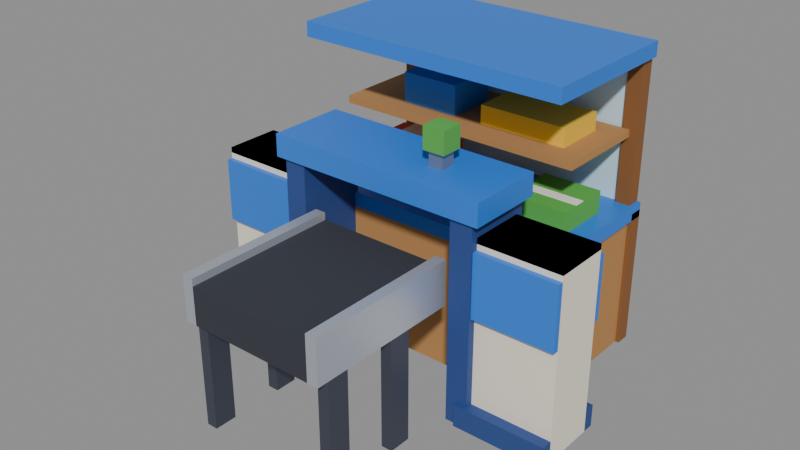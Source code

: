 # Source: counter-exit.blend  (saved by Blender 5.2.45; exported with 4.5.12 LTS)
import bpy
from mathutils import Matrix  # noqa: F401  (used for matrix-valued properties, if any)

bpy.ops.wm.read_factory_settings(use_empty=True)
scene = bpy.context.scene
scene.name = 'Scene'

# ---- collections
col_col_lowpoly = bpy.data.collections.new('COL_LowPoly'); scene.collection.children.link(col_col_lowpoly)

# ---- images (referenced by path relative to the original .blend; pixels are not part of the script)
import os
ASSET_DIR = os.environ.get("B2B_ASSET_DIR", "")  # directory of the original .blend (textures are referenced by path, not embedded)
HERE = os.path.dirname(os.path.abspath(__file__))  # packed textures are extracted next to this script under _unpacked/

def load_image(name, relpath, width, height, colorspace="sRGB"):
    """Load a texture the original file referenced (path relative to the .blend, or extracted next to this script)."""
    p = next((c for c in (os.path.join(HERE, relpath), os.path.join(ASSET_DIR, relpath)) if relpath and os.path.exists(c)), "")
    if p:
        img = bpy.data.images.load(p, check_existing=True)
        img.name = name
    else:  # same state as the original file: an image datablock whose file is absent (Cycles renders it pink)
        img = bpy.data.images.new(name, width, height)
        img.source = "FILE"
        img.filepath = "//" + (relpath or name)
    img.colorspace_settings.name = colorspace
    return img
img_counter_exit_basecolor = load_image('counter-exit_BaseColor', '_unpacked/counter-exit_BaseColor.c7fd0820.png', 128, 48, 'sRGB')
img_counter_exit_maskmap = load_image('counter-exit_MaskMap', '_unpacked/counter-exit_MaskMap.0e3ec84d.png', 128, 48, 'Non-Color')

# ---- materials (node trees are filled in below, after node groups)
mat_m_counter_exit = bpy.data.materials.new('M_counter-exit')

# ---- material node trees
mat_m_counter_exit.use_nodes = True; mat_m_counter_exit.node_tree.nodes.clear()
_N = mat_m_counter_exit.node_tree.nodes; _L = mat_m_counter_exit.node_tree.links
n0 = _N.new('ShaderNodeBsdfPrincipled'); n0.name = 'Principled BSDF'; n0.location = (-200, 100)
n0.inputs[10].default_value = 0.005
n1 = _N.new('ShaderNodeOutputMaterial'); n1.name = 'Material Output'; n1.location = (200, 100)
n2 = _N.new('ShaderNodeTexImage'); n2.name = 'Image Texture'; n2.location = (0, 0)
n2.image = img_counter_exit_basecolor
n2.interpolation = 'Closest'
n3 = _N.new('ShaderNodeTexImage'); n3.name = 'Image Texture.001'; n3.location = (0, 0)
n3.image = img_counter_exit_maskmap
n3.interpolation = 'Closest'
n4 = _N.new('ShaderNodeSeparateColor'); n4.name = 'Separate Color'; n4.location = (0, 0)
n5 = _N.new('ShaderNodeMath'); n5.name = 'Math'; n5.location = (0, 0)
n5.operation = 'SUBTRACT'
n5.inputs[0].default_value = 1.0
_L.new(n0.outputs[0], n1.inputs[0])
_L.new(n2.outputs[0], n0.inputs[0])
_L.new(n3.outputs[0], n4.inputs[0])
_L.new(n4.outputs[0], n0.inputs[1])
_L.new(n3.outputs[1], n5.inputs[1])
_L.new(n5.outputs[0], n0.inputs[2])
n1.is_active_output = True

# ---- meshes
me_counter_exit = bpy.data.meshes.new('counter-exit')
me_counter_exit.from_pydata([(-0.2, -0.5, 0.3), (-0.17, -0.5, 0.3), (-0.17, -0.08, 0.3), (-0.2, -0.08, 0.3), (-0.2, -0.5, 0.42), (-0.17, -0.5, 0.42), (-0.17, -0.08, 0.42), (-0.2, -0.08, 0.42), (0.17, -0.5, 0.3), (0.2, -0.5, 0.3), (0.2, -0.08, 0.3), (0.17, -0.08, 0.3), (0.17, -0.5, 0.42), (0.2, -0.5, 0.42), (0.2, -0.08, 0.42), (0.17, -0.08, 0.42), (-0.17, -0.5, 0.3), (0.17, -0.5, 0.3), (0.17, -0.08, 0.3), (-0.17, -0.08, 0.3), (-0.17, -0.5, 0.4), (0.17, -0.5, 0.4), (0.17, -0.08, 0.4), (-0.17, -0.08, 0.4), (-0.2, -0.47, 0.0), (-0.17, -0.47, 0.0), (-0.17, -0.41, 0.0), (-0.2, -0.41, 0.0), (-0.2, -0.47, 0.3), (-0.17, -0.47, 0.3), (-0.17, -0.41, 0.3), (-0.2, -0.41, 0.3), (0.17, -0.47, 0.0), (0.2, -0.47, 0.0), (0.2, -0.41, 0.0), (0.17, -0.41, 0.0), (0.17, -0.47, 0.3), (0.2, -0.47, 0.3), (0.2, -0.41, 0.3), (0.17, -0.41, 0.3), (-0.2, -0.27, 0.0), (-0.17, -0.27, 0.0), (-0.17, -0.21, 0.0), (-0.2, -0.21, 0.0), (-0.2, -0.27, 0.3), (-0.17, -0.27, 0.3), (-0.17, -0.21, 0.3), (-0.2, -0.21, 0.3), (0.17, -0.27, 0.0), (0.2, -0.27, 0.0), (0.2, -0.21, 0.0), (0.17, -0.21, 0.0), (0.17, -0.27, 0.3), (0.2, -0.27, 0.3), (0.2, -0.21, 0.3), (0.17, -0.21, 0.3), (-0.5, -0.075, 0.0), (-0.25, -0.075, 0.0), (-0.25, 0.075, 0.0), (-0.5, 0.075, 0.0), (-0.5, -0.075, 0.5), (-0.25, -0.075, 0.5), (-0.25, 0.075, 0.5), (-0.5, 0.075, 0.5), (-0.5, -0.075, 0.485), (-0.25, -0.075, 0.485), (-0.25, 0.075, 0.485), (-0.5, 0.075, 0.485), (-0.5, -0.075, 0.5), (-0.25, -0.075, 0.5), (-0.25, 0.075, 0.5), (-0.5, 0.075, 0.5), (-0.5, 0.075, 0.0), (-0.25, 0.075, 0.0), (-0.25, 0.105, 0.0), (-0.5, 0.105, 0.0), (-0.5, 0.075, 0.06), (-0.25, 0.075, 0.06), (-0.25, 0.105, 0.06), (-0.5, 0.105, 0.06), (-0.5, -0.105, 0.0), (-0.25, -0.105, 0.0), (-0.25, -0.075, 0.0), (-0.5, -0.075, 0.0), (-0.5, -0.105, 0.06), (-0.25, -0.105, 0.06), (-0.25, -0.075, 0.06), (-0.5, -0.075, 0.06), (-0.5, 0.075, 0.3), (-0.25, 0.075, 0.3), (-0.25, 0.09, 0.3), (-0.5, 0.09, 0.3), (-0.5, 0.075, 0.47), (-0.25, 0.075, 0.47), (-0.25, 0.09, 0.47), (-0.5, 0.09, 0.47), (-0.5, -0.09, 0.3), (-0.25, -0.09, 0.3), (-0.25, -0.075, 0.3), (-0.5, -0.075, 0.3), (-0.5, -0.09, 0.47), (-0.25, -0.09, 0.47), (-0.25, -0.075, 0.47), (-0.5, -0.075, 0.47), (0.25, -0.075, 0.0), (0.5, -0.075, 0.0), (0.5, 0.075, 0.0), (0.25, 0.075, 0.0), (0.25, -0.075, 0.5), (0.5, -0.075, 0.5), (0.5, 0.075, 0.5), (0.25, 0.075, 0.5), (0.25, -0.075, 0.485), (0.5, -0.075, 0.485), (0.5, 0.075, 0.485), (0.25, 0.075, 0.485), (0.25, -0.075, 0.5), (0.5, -0.075, 0.5), (0.5, 0.075, 0.5), (0.25, 0.075, 0.5), (0.25, 0.075, 0.0), (0.5, 0.075, 0.0), (0.5, 0.105, 0.0), (0.25, 0.105, 0.0), (0.25, 0.075, 0.06), (0.5, 0.075, 0.06), (0.5, 0.105, 0.06), (0.25, 0.105, 0.06), (0.25, -0.105, 0.0), (0.5, -0.105, 0.0), (0.5, -0.075, 0.0), (0.25, -0.075, 0.0), (0.25, -0.105, 0.06), (0.5, -0.105, 0.06), (0.5, -0.075, 0.06), (0.25, -0.075, 0.06), (0.25, 0.075, 0.3), (0.5, 0.075, 0.3), (0.5, 0.09, 0.3), (0.25, 0.09, 0.3), (0.25, 0.075, 0.47), (0.5, 0.075, 0.47), (0.5, 0.09, 0.47), (0.25, 0.09, 0.47), (0.25, -0.09, 0.3), (0.5, -0.09, 0.3), (0.5, -0.075, 0.3), (0.25, -0.075, 0.3), (0.25, -0.09, 0.47), (0.5, -0.09, 0.47), (0.5, -0.075, 0.47), (0.25, -0.075, 0.47), (-0.28, -0.095, 0.0), (-0.22, -0.095, 0.0), (-0.22, 0.095, 0.0), (-0.28, 0.095, 0.0), (-0.28, -0.095, 0.58), (-0.22, -0.095, 0.58), (-0.22, 0.095, 0.58), (-0.28, 0.095, 0.58), (0.22, -0.095, 0.0), (0.28, -0.095, 0.0), (0.28, 0.095, 0.0), (0.22, 0.095, 0.0), (0.22, -0.095, 0.58), (0.28, -0.095, 0.58), (0.28, 0.095, 0.58), (0.22, 0.095, 0.58), (-0.3, -0.105, 0.54), (0.3, -0.105, 0.54), (0.3, 0.105, 0.54), (-0.3, 0.105, 0.54), (-0.3, -0.105, 0.6), (0.3, -0.105, 0.6), (0.3, 0.105, 0.6), (-0.3, 0.105, 0.6), (0.1, -0.02, 0.6), (0.14, -0.02, 0.6), (0.14, 0.02, 0.6), (0.1, 0.02, 0.6), (0.1, -0.02, 0.64), (0.14, -0.02, 0.64), (0.14, 0.02, 0.64), (0.1, 0.02, 0.64), (0.09, -0.03, 0.64), (0.15, -0.03, 0.64), (0.15, 0.03, 0.64), (0.09, 0.03, 0.64), (0.09, -0.03, 0.7), (0.15, -0.03, 0.7), (0.15, 0.03, 0.7), (0.09, 0.03, 0.7), (-0.36, 0.085, 0.0), (0.36, 0.085, 0.0), (0.36, 0.5, 0.0), (-0.36, 0.5, 0.0), (-0.36, 0.085, 0.36), (0.36, 0.085, 0.36), (0.36, 0.5, 0.36), (-0.36, 0.5, 0.36), (-0.37, 0.46, 0.0), (0.37, 0.46, 0.0), (0.37, 0.5, 0.0), (-0.37, 0.5, 0.0), (-0.37, 0.46, 0.38), (0.37, 0.46, 0.38), (0.37, 0.5, 0.38), (-0.37, 0.5, 0.38), (-0.37, 0.085, 0.36), (0.37, 0.085, 0.36), (0.37, 0.5, 0.36), (-0.37, 0.5, 0.36), (-0.37, 0.085, 0.4), (0.37, 0.085, 0.4), (0.37, 0.5, 0.4), (-0.37, 0.5, 0.4), (-0.36, 0.46, 0.4), (-0.32, 0.46, 0.4), (-0.32, 0.5, 0.4), (-0.36, 0.5, 0.4), (-0.36, 0.46, 0.8), (-0.32, 0.46, 0.8), (-0.32, 0.5, 0.8), (-0.36, 0.5, 0.8), (0.32, 0.46, 0.4), (0.36, 0.46, 0.4), (0.36, 0.5, 0.4), (0.32, 0.5, 0.4), (0.32, 0.46, 0.8), (0.36, 0.46, 0.8), (0.36, 0.5, 0.8), (0.32, 0.5, 0.8), (-0.32, 0.47, 0.4), (0.32, 0.47, 0.4), (0.32, 0.49, 0.4), (-0.32, 0.49, 0.4), (-0.32, 0.47, 0.76), (0.32, 0.47, 0.76), (0.32, 0.49, 0.76), (-0.32, 0.49, 0.76), (-0.37, 0.085, 0.78), (0.37, 0.085, 0.78), (0.37, 0.5, 0.78), (-0.37, 0.5, 0.78), (-0.37, 0.085, 0.82), (0.37, 0.085, 0.82), (0.37, 0.5, 0.82), (-0.37, 0.5, 0.82), (-0.34, 0.2, 0.58), (0.34, 0.2, 0.58), (0.34, 0.46, 0.58), (-0.34, 0.46, 0.58), (-0.34, 0.2, 0.6), (0.34, 0.2, 0.6), (0.34, 0.46, 0.6), (-0.34, 0.46, 0.6), (-0.3, 0.22, 0.4), (-0.1, 0.22, 0.4), (-0.1, 0.38, 0.4), (-0.3, 0.38, 0.4), (-0.3, 0.22, 0.48), (-0.1, 0.22, 0.48), (-0.1, 0.38, 0.48), (-0.3, 0.38, 0.48), (-0.24, 0.22, 0.48), (-0.16, 0.22, 0.48), (-0.16, 0.38, 0.48), (-0.24, 0.38, 0.48), (-0.24, 0.22, 0.5), (-0.16, 0.22, 0.5), (-0.16, 0.38, 0.5), (-0.24, 0.38, 0.5), (-0.04, 0.24, 0.4), (0.12, 0.24, 0.4), (0.12, 0.36, 0.4), (-0.04, 0.36, 0.4), (-0.04, 0.24, 0.44), (0.12, 0.24, 0.44), (0.12, 0.36, 0.44), (-0.04, 0.36, 0.44), (0.16, 0.22, 0.4), (0.32, 0.22, 0.4), (0.32, 0.38, 0.4), (0.16, 0.38, 0.4), (0.16, 0.22, 0.46), (0.32, 0.22, 0.46), (0.32, 0.38, 0.46), (0.16, 0.38, 0.46), (0.16, 0.27, 0.46), (0.32, 0.27, 0.46), (0.32, 0.3, 0.46), (0.16, 0.3, 0.46), (0.16, 0.27, 0.462), (0.32, 0.27, 0.462), (0.32, 0.3, 0.462), (0.16, 0.3, 0.462), (-0.2, 0.26, 0.6), (-0.04, 0.26, 0.6), (-0.04, 0.4, 0.6), (-0.2, 0.4, 0.6), (-0.2, 0.26, 0.68), (-0.04, 0.26, 0.68), (-0.04, 0.4, 0.68), (-0.2, 0.4, 0.68), (-0.14, 0.31, 0.68), (-0.1, 0.31, 0.68), (-0.1, 0.35, 0.68), (-0.14, 0.35, 0.68), (-0.14, 0.31, 0.72), (-0.1, 0.31, 0.72), (-0.1, 0.35, 0.72), (-0.14, 0.35, 0.72), (0.04, 0.26, 0.6), (0.28, 0.26, 0.6), (0.28, 0.4, 0.6), (0.04, 0.4, 0.6), (0.04, 0.26, 0.65), (0.28, 0.26, 0.65), (0.28, 0.4, 0.65), (0.04, 0.4, 0.65)], [], [(0, 3, 2, 1), (4, 5, 6, 7), (0, 1, 5, 4), (1, 2, 6, 5), (2, 3, 7, 6), (3, 0, 4, 7), (8, 11, 10, 9), (12, 13, 14, 15), (8, 9, 13, 12), (9, 10, 14, 13), (10, 11, 15, 14), (11, 8, 12, 15), (16, 19, 18, 17), (20, 21, 22, 23), (16, 17, 21, 20), (17, 18, 22, 21), (18, 19, 23, 22), (19, 16, 20, 23), (24, 27, 26, 25), (28, 29, 30, 31), (24, 25, 29, 28), (25, 26, 30, 29), (26, 27, 31, 30), (27, 24, 28, 31), (32, 35, 34, 33), (36, 37, 38, 39), (32, 33, 37, 36), (33, 34, 38, 37), (34, 35, 39, 38), (35, 32, 36, 39), (40, 43, 42, 41), (44, 45, 46, 47), (40, 41, 45, 44), (41, 42, 46, 45), (42, 43, 47, 46), (43, 40, 44, 47), (48, 51, 50, 49), (52, 53, 54, 55), (48, 49, 53, 52), (49, 50, 54, 53), (50, 51, 55, 54), (51, 48, 52, 55), (56, 59, 58, 57), (60, 61, 62, 63), (56, 57, 61, 60), (57, 58, 62, 61), (58, 59, 63, 62), (59, 56, 60, 63), (64, 67, 66, 65), (68, 69, 70, 71), (64, 65, 69, 68), (65, 66, 70, 69), (66, 67, 71, 70), (67, 64, 68, 71), (72, 75, 74, 73), (76, 77, 78, 79), (72, 73, 77, 76), (73, 74, 78, 77), (74, 75, 79, 78), (75, 72, 76, 79), (80, 83, 82, 81), (84, 85, 86, 87), (80, 81, 85, 84), (81, 82, 86, 85), (82, 83, 87, 86), (83, 80, 84, 87), (88, 91, 90, 89), (92, 93, 94, 95), (88, 89, 93, 92), (89, 90, 94, 93), (90, 91, 95, 94), (91, 88, 92, 95), (96, 99, 98, 97), (100, 101, 102, 103), (96, 97, 101, 100), (97, 98, 102, 101), (98, 99, 103, 102), (99, 96, 100, 103), (104, 107, 106, 105), (108, 109, 110, 111), (104, 105, 109, 108), (105, 106, 110, 109), (106, 107, 111, 110), (107, 104, 108, 111), (112, 115, 114, 113), (116, 117, 118, 119), (112, 113, 117, 116), (113, 114, 118, 117), (114, 115, 119, 118), (115, 112, 116, 119), (120, 123, 122, 121), (124, 125, 126, 127), (120, 121, 125, 124), (121, 122, 126, 125), (122, 123, 127, 126), (123, 120, 124, 127), (128, 131, 130, 129), (132, 133, 134, 135), (128, 129, 133, 132), (129, 130, 134, 133), (130, 131, 135, 134), (131, 128, 132, 135), (136, 139, 138, 137), (140, 141, 142, 143), (136, 137, 141, 140), (137, 138, 142, 141), (138, 139, 143, 142), (139, 136, 140, 143), (144, 147, 146, 145), (148, 149, 150, 151), (144, 145, 149, 148), (145, 146, 150, 149), (146, 147, 151, 150), (147, 144, 148, 151), (152, 155, 154, 153), (156, 157, 158, 159), (152, 153, 157, 156), (153, 154, 158, 157), (154, 155, 159, 158), (155, 152, 156, 159), (160, 163, 162, 161), (164, 165, 166, 167), (160, 161, 165, 164), (161, 162, 166, 165), (162, 163, 167, 166), (163, 160, 164, 167), (168, 171, 170, 169), (172, 173, 174, 175), (168, 169, 173, 172), (169, 170, 174, 173), (170, 171, 175, 174), (171, 168, 172, 175), (176, 179, 178, 177), (180, 181, 182, 183), (176, 177, 181, 180), (177, 178, 182, 181), (178, 179, 183, 182), (179, 176, 180, 183), (184, 187, 186, 185), (188, 189, 190, 191), (184, 185, 189, 188), (185, 186, 190, 189), (186, 187, 191, 190), (187, 184, 188, 191), (192, 195, 194, 193), (196, 197, 198, 199), (192, 193, 197, 196), (193, 194, 198, 197), (194, 195, 199, 198), (195, 192, 196, 199), (200, 203, 202, 201), (204, 205, 206, 207), (200, 201, 205, 204), (201, 202, 206, 205), (202, 203, 207, 206), (203, 200, 204, 207), (208, 211, 210, 209), (212, 213, 214, 215), (208, 209, 213, 212), (209, 210, 214, 213), (210, 211, 215, 214), (211, 208, 212, 215), (216, 219, 218, 217), (220, 221, 222, 223), (216, 217, 221, 220), (217, 218, 222, 221), (218, 219, 223, 222), (219, 216, 220, 223), (224, 227, 226, 225), (228, 229, 230, 231), (224, 225, 229, 228), (225, 226, 230, 229), (226, 227, 231, 230), (227, 224, 228, 231), (232, 235, 234, 233), (236, 237, 238, 239), (232, 233, 237, 236), (233, 234, 238, 237), (234, 235, 239, 238), (235, 232, 236, 239), (240, 243, 242, 241), (244, 245, 246, 247), (240, 241, 245, 244), (241, 242, 246, 245), (242, 243, 247, 246), (243, 240, 244, 247), (248, 251, 250, 249), (252, 253, 254, 255), (248, 249, 253, 252), (249, 250, 254, 253), (250, 251, 255, 254), (251, 248, 252, 255), (256, 259, 258, 257), (260, 261, 262, 263), (256, 257, 261, 260), (257, 258, 262, 261), (258, 259, 263, 262), (259, 256, 260, 263), (264, 267, 266, 265), (268, 269, 270, 271), (264, 265, 269, 268), (265, 266, 270, 269), (266, 267, 271, 270), (267, 264, 268, 271), (272, 275, 274, 273), (276, 277, 278, 279), (272, 273, 277, 276), (273, 274, 278, 277), (274, 275, 279, 278), (275, 272, 276, 279), (280, 283, 282, 281), (284, 285, 286, 287), (280, 281, 285, 284), (281, 282, 286, 285), (282, 283, 287, 286), (283, 280, 284, 287), (288, 291, 290, 289), (292, 293, 294, 295), (288, 289, 293, 292), (289, 290, 294, 293), (290, 291, 295, 294), (291, 288, 292, 295), (296, 299, 298, 297), (300, 301, 302, 303), (296, 297, 301, 300), (297, 298, 302, 301), (298, 299, 303, 302), (299, 296, 300, 303), (304, 307, 306, 305), (308, 309, 310, 311), (304, 305, 309, 308), (305, 306, 310, 309), (306, 307, 311, 310), (307, 304, 308, 311), (312, 315, 314, 313), (316, 317, 318, 319), (312, 313, 317, 316), (313, 314, 318, 317), (314, 315, 319, 318), (315, 312, 316, 319)])
_uv = me_counter_exit.uv_layers.new(name='UVMap')
_uv.uv.foreach_set('vector', [0.0625, 0.8333, 0.0625, 0.8333, 0.0625, 0.8333, 0.0625, 0.8333, 0.0625, 0.8333, 0.0625, 0.8333, 0.0625, 0.8333, 0.0625, 0.8333, 0.0625, 0.8333, 0.0625, 0.8333, 0.0625, 0.8333, 0.0625, 0.8333, 0.0625, 0.8333, 0.0625, 0.8333, 0.0625, 0.8333, 0.0625, 0.8333, 0.0625, 0.8333, 0.0625, 0.8333, 0.0625, 0.8333, 0.0625, 0.8333, 0.0625, 0.8333, 0.0625, 0.8333, 0.0625, 0.8333, 0.0625, 0.8333, 0.0625, 0.8333, 0.0625, 0.8333, 0.0625, 0.8333, 0.0625, 0.8333, 0.0625, 0.8333, 0.0625, 0.8333, 0.0625, 0.8333, 0.0625, 0.8333, 0.0625, 0.8333, 0.0625, 0.8333, 0.0625, 0.8333, 0.0625, 0.8333, 0.0625, 0.8333, 0.0625, 0.8333, 0.0625, 0.8333, 0.0625, 0.8333, 0.0625, 0.8333, 0.0625, 0.8333, 0.0625, 0.8333, 0.0625, 0.8333, 0.0625, 0.8333, 0.0625, 0.8333, 0.0625, 0.8333, 0.0625, 0.8333, 0.3125, 0.5, 0.3125, 0.5, 0.3125, 0.5, 0.3125, 0.5, 0.3125, 0.5, 0.3125, 0.5, 0.3125, 0.5, 0.3125, 0.5, 0.3125, 0.5, 0.3125, 0.5, 0.3125, 0.5, 0.3125, 0.5, 0.3125, 0.5, 0.3125, 0.5, 0.3125, 0.5, 0.3125, 0.5, 0.3125, 0.5, 0.3125, 0.5, 0.3125, 0.5, 0.3125, 0.5, 0.3125, 0.5, 0.3125, 0.5, 0.3125, 0.5, 0.3125, 0.5, 0.3125, 0.8333, 0.3125, 0.8333, 0.3125, 0.8333, 0.3125, 0.8333, 0.3125, 0.8333, 0.3125, 0.8333, 0.3125, 0.8333, 0.3125, 0.8333, 0.3125, 0.8333, 0.3125, 0.8333, 0.3125, 0.8333, 0.3125, 0.8333, 0.3125, 0.8333, 0.3125, 0.8333, 0.3125, 0.8333, 0.3125, 0.8333, 0.3125, 0.8333, 0.3125, 0.8333, 0.3125, 0.8333, 0.3125, 0.8333, 0.3125, 0.8333, 0.3125, 0.8333, 0.3125, 0.8333, 0.3125, 0.8333, 0.3125, 0.8333, 0.3125, 0.8333, 0.3125, 0.8333, 0.3125, 0.8333, 0.3125, 0.8333, 0.3125, 0.8333, 0.3125, 0.8333, 0.3125, 0.8333, 0.3125, 0.8333, 0.3125, 0.8333, 0.3125, 0.8333, 0.3125, 0.8333, 0.3125, 0.8333, 0.3125, 0.8333, 0.3125, 0.8333, 0.3125, 0.8333, 0.3125, 0.8333, 0.3125, 0.8333, 0.3125, 0.8333, 0.3125, 0.8333, 0.3125, 0.8333, 0.3125, 0.8333, 0.3125, 0.8333, 0.3125, 0.8333, 0.3125, 0.8333, 0.3125, 0.8333, 0.3125, 0.8333, 0.3125, 0.8333, 0.3125, 0.8333, 0.3125, 0.8333, 0.3125, 0.8333, 0.3125, 0.8333, 0.3125, 0.8333, 0.3125, 0.8333, 0.3125, 0.8333, 0.3125, 0.8333, 0.3125, 0.8333, 0.3125, 0.8333, 0.3125, 0.8333, 0.3125, 0.8333, 0.3125, 0.8333, 0.3125, 0.8333, 0.3125, 0.8333, 0.3125, 0.8333, 0.3125, 0.8333, 0.3125, 0.8333, 0.3125, 0.8333, 0.3125, 0.8333, 0.3125, 0.8333, 0.3125, 0.8333, 0.3125, 0.8333, 0.3125, 0.8333, 0.3125, 0.8333, 0.3125, 0.8333, 0.3125, 0.8333, 0.3125, 0.8333, 0.3125, 0.8333, 0.3125, 0.8333, 0.3125, 0.8333, 0.3125, 0.8333, 0.3125, 0.8333, 0.3125, 0.8333, 0.3125, 0.8333, 0.3125, 0.8333, 0.3125, 0.8333, 0.3125, 0.8333, 0.3125, 0.8333, 0.3125, 0.8333, 0.3125, 0.8333, 0.3125, 0.8333, 0.3125, 0.8333, 0.3125, 0.8333, 0.4375, 0.5, 0.4375, 0.5, 0.4375, 0.5, 0.4375, 0.5, 0.4375, 0.5, 0.4375, 0.5, 0.4375, 0.5, 0.4375, 0.5, 0.4375, 0.5, 0.4375, 0.5, 0.4375, 0.5, 0.4375, 0.5, 0.4375, 0.5, 0.4375, 0.5, 0.4375, 0.5, 0.4375, 0.5, 0.4375, 0.5, 0.4375, 0.5, 0.4375, 0.5, 0.4375, 0.5, 0.4375, 0.5, 0.4375, 0.5, 0.4375, 0.5, 0.4375, 0.5, 0.4375, 0.1667, 0.4375, 0.1667, 0.4375, 0.1667, 0.4375, 0.1667, 0.4375, 0.1667, 0.4375, 0.1667, 0.4375, 0.1667, 0.4375, 0.1667, 0.4375, 0.1667, 0.4375, 0.1667, 0.4375, 0.1667, 0.4375, 0.1667, 0.4375, 0.1667, 0.4375, 0.1667, 0.4375, 0.1667, 0.4375, 0.1667, 0.4375, 0.1667, 0.4375, 0.1667, 0.4375, 0.1667, 0.4375, 0.1667, 0.4375, 0.1667, 0.4375, 0.1667, 0.4375, 0.1667, 0.4375, 0.1667, 0.8125, 0.5, 0.8125, 0.5, 0.8125, 0.5, 0.8125, 0.5, 0.8125, 0.5, 0.8125, 0.5, 0.8125, 0.5, 0.8125, 0.5, 0.8125, 0.5, 0.8125, 0.5, 0.8125, 0.5, 0.8125, 0.5, 0.8125, 0.5, 0.8125, 0.5, 0.8125, 0.5, 0.8125, 0.5, 0.8125, 0.5, 0.8125, 0.5, 0.8125, 0.5, 0.8125, 0.5, 0.8125, 0.5, 0.8125, 0.5, 0.8125, 0.5, 0.8125, 0.5, 0.8125, 0.5, 0.8125, 0.5, 0.8125, 0.5, 0.8125, 0.5, 0.8125, 0.5, 0.8125, 0.5, 0.8125, 0.5, 0.8125, 0.5, 0.8125, 0.5, 0.8125, 0.5, 0.8125, 0.5, 0.8125, 0.5, 0.8125, 0.5, 0.8125, 0.5, 0.8125, 0.5, 0.8125, 0.5, 0.8125, 0.5, 0.8125, 0.5, 0.8125, 0.5, 0.8125, 0.5, 0.8125, 0.5, 0.8125, 0.5, 0.8125, 0.5, 0.8125, 0.5, 0.6875, 0.5, 0.6875, 0.5, 0.6875, 0.5, 0.6875, 0.5, 0.6875, 0.5, 0.6875, 0.5, 0.6875, 0.5, 0.6875, 0.5, 0.6875, 0.5, 0.6875, 0.5, 0.6875, 0.5, 0.6875, 0.5, 0.6875, 0.5, 0.6875, 0.5, 0.6875, 0.5, 0.6875, 0.5, 0.6875, 0.5, 0.6875, 0.5, 0.6875, 0.5, 0.6875, 0.5, 0.6875, 0.5, 0.6875, 0.5, 0.6875, 0.5, 0.6875, 0.5, 0.6875, 0.5, 0.6875, 0.5, 0.6875, 0.5, 0.6875, 0.5, 0.6875, 0.5, 0.6875, 0.5, 0.6875, 0.5, 0.6875, 0.5, 0.6875, 0.5, 0.6875, 0.5, 0.6875, 0.5, 0.6875, 0.5, 0.6875, 0.5, 0.6875, 0.5, 0.6875, 0.5, 0.6875, 0.5, 0.6875, 0.5, 0.6875, 0.5, 0.6875, 0.5, 0.6875, 0.5, 0.6875, 0.5, 0.6875, 0.5, 0.6875, 0.5, 0.6875, 0.5, 0.4375, 0.5, 0.4375, 0.5, 0.4375, 0.5, 0.4375, 0.5, 0.4375, 0.5, 0.4375, 0.5, 0.4375, 0.5, 0.4375, 0.5, 0.4375, 0.5, 0.4375, 0.5, 0.4375, 0.5, 0.4375, 0.5, 0.4375, 0.5, 0.4375, 0.5, 0.4375, 0.5, 0.4375, 0.5, 0.4375, 0.5, 0.4375, 0.5, 0.4375, 0.5, 0.4375, 0.5, 0.4375, 0.5, 0.4375, 0.5, 0.4375, 0.5, 0.4375, 0.5, 0.4375, 0.1667, 0.4375, 0.1667, 0.4375, 0.1667, 0.4375, 0.1667, 0.4375, 0.1667, 0.4375, 0.1667, 0.4375, 0.1667, 0.4375, 0.1667, 0.4375, 0.1667, 0.4375, 0.1667, 0.4375, 0.1667, 0.4375, 0.1667, 0.4375, 0.1667, 0.4375, 0.1667, 0.4375, 0.1667, 0.4375, 0.1667, 0.4375, 0.1667, 0.4375, 0.1667, 0.4375, 0.1667, 0.4375, 0.1667, 0.4375, 0.1667, 0.4375, 0.1667, 0.4375, 0.1667, 0.4375, 0.1667, 0.8125, 0.5, 0.8125, 0.5, 0.8125, 0.5, 0.8125, 0.5, 0.8125, 0.5, 0.8125, 0.5, 0.8125, 0.5, 0.8125, 0.5, 0.8125, 0.5, 0.8125, 0.5, 0.8125, 0.5, 0.8125, 0.5, 0.8125, 0.5, 0.8125, 0.5, 0.8125, 0.5, 0.8125, 0.5, 0.8125, 0.5, 0.8125, 0.5, 0.8125, 0.5, 0.8125, 0.5, 0.8125, 0.5, 0.8125, 0.5, 0.8125, 0.5, 0.8125, 0.5, 0.8125, 0.5, 0.8125, 0.5, 0.8125, 0.5, 0.8125, 0.5, 0.8125, 0.5, 0.8125, 0.5, 0.8125, 0.5, 0.8125, 0.5, 0.8125, 0.5, 0.8125, 0.5, 0.8125, 0.5, 0.8125, 0.5, 0.8125, 0.5, 0.8125, 0.5, 0.8125, 0.5, 0.8125, 0.5, 0.8125, 0.5, 0.8125, 0.5, 0.8125, 0.5, 0.8125, 0.5, 0.8125, 0.5, 0.8125, 0.5, 0.8125, 0.5, 0.8125, 0.5, 0.6875, 0.5, 0.6875, 0.5, 0.6875, 0.5, 0.6875, 0.5, 0.6875, 0.5, 0.6875, 0.5, 0.6875, 0.5, 0.6875, 0.5, 0.6875, 0.5, 0.6875, 0.5, 0.6875, 0.5, 0.6875, 0.5, 0.6875, 0.5, 0.6875, 0.5, 0.6875, 0.5, 0.6875, 0.5, 0.6875, 0.5, 0.6875, 0.5, 0.6875, 0.5, 0.6875, 0.5, 0.6875, 0.5, 0.6875, 0.5, 0.6875, 0.5, 0.6875, 0.5, 0.6875, 0.5, 0.6875, 0.5, 0.6875, 0.5, 0.6875, 0.5, 0.6875, 0.5, 0.6875, 0.5, 0.6875, 0.5, 0.6875, 0.5, 0.6875, 0.5, 0.6875, 0.5, 0.6875, 0.5, 0.6875, 0.5, 0.6875, 0.5, 0.6875, 0.5, 0.6875, 0.5, 0.6875, 0.5, 0.6875, 0.5, 0.6875, 0.5, 0.6875, 0.5, 0.6875, 0.5, 0.6875, 0.5, 0.6875, 0.5, 0.6875, 0.5, 0.6875, 0.5, 0.8125, 0.5, 0.8125, 0.5, 0.8125, 0.5, 0.8125, 0.5, 0.8125, 0.5, 0.8125, 0.5, 0.8125, 0.5, 0.8125, 0.5, 0.8125, 0.5, 0.8125, 0.5, 0.8125, 0.5, 0.8125, 0.5, 0.8125, 0.5, 0.8125, 0.5, 0.8125, 0.5, 0.8125, 0.5, 0.8125, 0.5, 0.8125, 0.5, 0.8125, 0.5, 0.8125, 0.5, 0.8125, 0.5, 0.8125, 0.5, 0.8125, 0.5, 0.8125, 0.5, 0.8125, 0.5, 0.8125, 0.5, 0.8125, 0.5, 0.8125, 0.5, 0.8125, 0.5, 0.8125, 0.5, 0.8125, 0.5, 0.8125, 0.5, 0.8125, 0.5, 0.8125, 0.5, 0.8125, 0.5, 0.8125, 0.5, 0.8125, 0.5, 0.8125, 0.5, 0.8125, 0.5, 0.8125, 0.5, 0.8125, 0.5, 0.8125, 0.5, 0.8125, 0.5, 0.8125, 0.5, 0.8125, 0.5, 0.8125, 0.5, 0.8125, 0.5, 0.8125, 0.5, 0.6875, 0.5, 0.6875, 0.5, 0.6875, 0.5, 0.6875, 0.5, 0.6875, 0.5, 0.6875, 0.5, 0.6875, 0.5, 0.6875, 0.5, 0.6875, 0.5, 0.6875, 0.5, 0.6875, 0.5, 0.6875, 0.5, 0.6875, 0.5, 0.6875, 0.5, 0.6875, 0.5, 0.6875, 0.5, 0.6875, 0.5, 0.6875, 0.5, 0.6875, 0.5, 0.6875, 0.5, 0.6875, 0.5, 0.6875, 0.5, 0.6875, 0.5, 0.6875, 0.5, 0.1875, 0.8333, 0.1875, 0.8333, 0.1875, 0.8333, 0.1875, 0.8333, 0.1875, 0.8333, 0.1875, 0.8333, 0.1875, 0.8333, 0.1875, 0.8333, 0.1875, 0.8333, 0.1875, 0.8333, 0.1875, 0.8333, 0.1875, 0.8333, 0.1875, 0.8333, 0.1875, 0.8333, 0.1875, 0.8333, 0.1875, 0.8333, 0.1875, 0.8333, 0.1875, 0.8333, 0.1875, 0.8333, 0.1875, 0.8333, 0.1875, 0.8333, 0.1875, 0.8333, 0.1875, 0.8333, 0.1875, 0.8333, 0.8125, 0.8333, 0.8125, 0.8333, 0.8125, 0.8333, 0.8125, 0.8333, 0.8125, 0.8333, 0.8125, 0.8333, 0.8125, 0.8333, 0.8125, 0.8333, 0.8125, 0.8333, 0.8125, 0.8333, 0.8125, 0.8333, 0.8125, 0.8333, 0.8125, 0.8333, 0.8125, 0.8333, 0.8125, 0.8333, 0.8125, 0.8333, 0.8125, 0.8333, 0.8125, 0.8333, 0.8125, 0.8333, 0.8125, 0.8333, 0.8125, 0.8333, 0.8125, 0.8333, 0.8125, 0.8333, 0.8125, 0.8333, 0.4375, 0.1667, 0.4375, 0.1667, 0.4375, 0.1667, 0.4375, 0.1667, 0.4375, 0.1667, 0.4375, 0.1667, 0.4375, 0.1667, 0.4375, 0.1667, 0.4375, 0.1667, 0.4375, 0.1667, 0.4375, 0.1667, 0.4375, 0.1667, 0.4375, 0.1667, 0.4375, 0.1667, 0.4375, 0.1667, 0.4375, 0.1667, 0.4375, 0.1667, 0.4375, 0.1667, 0.4375, 0.1667, 0.4375, 0.1667, 0.4375, 0.1667, 0.4375, 0.1667, 0.4375, 0.1667, 0.4375, 0.1667, 0.5625, 0.1667, 0.5625, 0.1667, 0.5625, 0.1667, 0.5625, 0.1667, 0.5625, 0.1667, 0.5625, 0.1667, 0.5625, 0.1667, 0.5625, 0.1667, 0.5625, 0.1667, 0.5625, 0.1667, 0.5625, 0.1667, 0.5625, 0.1667, 0.5625, 0.1667, 0.5625, 0.1667, 0.5625, 0.1667, 0.5625, 0.1667, 0.5625, 0.1667, 0.5625, 0.1667, 0.5625, 0.1667, 0.5625, 0.1667, 0.5625, 0.1667, 0.5625, 0.1667, 0.5625, 0.1667, 0.5625, 0.1667, 0.6875, 0.5, 0.6875, 0.5, 0.6875, 0.5, 0.6875, 0.5, 0.6875, 0.5, 0.6875, 0.5, 0.6875, 0.5, 0.6875, 0.5, 0.6875, 0.5, 0.6875, 0.5, 0.6875, 0.5, 0.6875, 0.5, 0.6875, 0.5, 0.6875, 0.5, 0.6875, 0.5, 0.6875, 0.5, 0.6875, 0.5, 0.6875, 0.5, 0.6875, 0.5, 0.6875, 0.5, 0.6875, 0.5, 0.6875, 0.5, 0.6875, 0.5, 0.6875, 0.5, 0.5625, 0.1667, 0.5625, 0.1667, 0.5625, 0.1667, 0.5625, 0.1667, 0.5625, 0.1667, 0.5625, 0.1667, 0.5625, 0.1667, 0.5625, 0.1667, 0.5625, 0.1667, 0.5625, 0.1667, 0.5625, 0.1667, 0.5625, 0.1667, 0.5625, 0.1667, 0.5625, 0.1667, 0.5625, 0.1667, 0.5625, 0.1667, 0.5625, 0.1667, 0.5625, 0.1667, 0.5625, 0.1667, 0.5625, 0.1667, 0.5625, 0.1667, 0.5625, 0.1667, 0.5625, 0.1667, 0.5625, 0.1667, 0.5625, 0.1667, 0.5625, 0.1667, 0.5625, 0.1667, 0.5625, 0.1667, 0.5625, 0.1667, 0.5625, 0.1667, 0.5625, 0.1667, 0.5625, 0.1667, 0.5625, 0.1667, 0.5625, 0.1667, 0.5625, 0.1667, 0.5625, 0.1667, 0.5625, 0.1667, 0.5625, 0.1667, 0.5625, 0.1667, 0.5625, 0.1667, 0.5625, 0.1667, 0.5625, 0.1667, 0.5625, 0.1667, 0.5625, 0.1667, 0.5625, 0.1667, 0.5625, 0.1667, 0.5625, 0.1667, 0.5625, 0.1667, 0.1875, 0.5, 0.1875, 0.5, 0.1875, 0.5, 0.1875, 0.5, 0.1875, 0.5, 0.1875, 0.5, 0.1875, 0.5, 0.1875, 0.5, 0.1875, 0.5, 0.1875, 0.5, 0.1875, 0.5, 0.1875, 0.5, 0.1875, 0.5, 0.1875, 0.5, 0.1875, 0.5, 0.1875, 0.5, 0.1875, 0.5, 0.1875, 0.5, 0.1875, 0.5, 0.1875, 0.5, 0.1875, 0.5, 0.1875, 0.5, 0.1875, 0.5, 0.1875, 0.5, 0.6875, 0.5, 0.6875, 0.5, 0.6875, 0.5, 0.6875, 0.5, 0.6875, 0.5, 0.6875, 0.5, 0.6875, 0.5, 0.6875, 0.5, 0.6875, 0.5, 0.6875, 0.5, 0.6875, 0.5, 0.6875, 0.5, 0.6875, 0.5, 0.6875, 0.5, 0.6875, 0.5, 0.6875, 0.5, 0.6875, 0.5, 0.6875, 0.5, 0.6875, 0.5, 0.6875, 0.5, 0.6875, 0.5, 0.6875, 0.5, 0.6875, 0.5, 0.6875, 0.5, 0.4375, 0.1667, 0.4375, 0.1667, 0.4375, 0.1667, 0.4375, 0.1667, 0.4375, 0.1667, 0.4375, 0.1667, 0.4375, 0.1667, 0.4375, 0.1667, 0.4375, 0.1667, 0.4375, 0.1667, 0.4375, 0.1667, 0.4375, 0.1667, 0.4375, 0.1667, 0.4375, 0.1667, 0.4375, 0.1667, 0.4375, 0.1667, 0.4375, 0.1667, 0.4375, 0.1667, 0.4375, 0.1667, 0.4375, 0.1667, 0.4375, 0.1667, 0.4375, 0.1667, 0.4375, 0.1667, 0.4375, 0.1667, 0.9375, 0.5, 0.9375, 0.5, 0.9375, 0.5, 0.9375, 0.5, 0.9375, 0.5, 0.9375, 0.5, 0.9375, 0.5, 0.9375, 0.5, 0.9375, 0.5, 0.9375, 0.5, 0.9375, 0.5, 0.9375, 0.5, 0.9375, 0.5, 0.9375, 0.5, 0.9375, 0.5, 0.9375, 0.5, 0.9375, 0.5, 0.9375, 0.5, 0.9375, 0.5, 0.9375, 0.5, 0.9375, 0.5, 0.9375, 0.5, 0.9375, 0.5, 0.9375, 0.5, 0.0625, 0.5, 0.0625, 0.5, 0.0625, 0.5, 0.0625, 0.5, 0.0625, 0.5, 0.0625, 0.5, 0.0625, 0.5, 0.0625, 0.5, 0.0625, 0.5, 0.0625, 0.5, 0.0625, 0.5, 0.0625, 0.5, 0.0625, 0.5, 0.0625, 0.5, 0.0625, 0.5, 0.0625, 0.5, 0.0625, 0.5, 0.0625, 0.5, 0.0625, 0.5, 0.0625, 0.5, 0.0625, 0.5, 0.0625, 0.5, 0.0625, 0.5, 0.0625, 0.5, 0.1875, 0.1667, 0.1875, 0.1667, 0.1875, 0.1667, 0.1875, 0.1667, 0.1875, 0.1667, 0.1875, 0.1667, 0.1875, 0.1667, 0.1875, 0.1667, 0.1875, 0.1667, 0.1875, 0.1667, 0.1875, 0.1667, 0.1875, 0.1667, 0.1875, 0.1667, 0.1875, 0.1667, 0.1875, 0.1667, 0.1875, 0.1667, 0.1875, 0.1667, 0.1875, 0.1667, 0.1875, 0.1667, 0.1875, 0.1667, 0.1875, 0.1667, 0.1875, 0.1667, 0.1875, 0.1667, 0.1875, 0.1667, 0.3125, 0.1667, 0.3125, 0.1667, 0.3125, 0.1667, 0.3125, 0.1667, 0.3125, 0.1667, 0.3125, 0.1667, 0.3125, 0.1667, 0.3125, 0.1667, 0.3125, 0.1667, 0.3125, 0.1667, 0.3125, 0.1667, 0.3125, 0.1667, 0.3125, 0.1667, 0.3125, 0.1667, 0.3125, 0.1667, 0.3125, 0.1667, 0.3125, 0.1667, 0.3125, 0.1667, 0.3125, 0.1667, 0.3125, 0.1667, 0.3125, 0.1667, 0.3125, 0.1667, 0.3125, 0.1667, 0.3125, 0.1667, 0.0625, 0.5, 0.0625, 0.5, 0.0625, 0.5, 0.0625, 0.5, 0.0625, 0.5, 0.0625, 0.5, 0.0625, 0.5, 0.0625, 0.5, 0.0625, 0.5, 0.0625, 0.5, 0.0625, 0.5, 0.0625, 0.5, 0.0625, 0.5, 0.0625, 0.5, 0.0625, 0.5, 0.0625, 0.5, 0.0625, 0.5, 0.0625, 0.5, 0.0625, 0.5, 0.0625, 0.5, 0.0625, 0.5, 0.0625, 0.5, 0.0625, 0.5, 0.0625, 0.5, 0.0625, 0.1667, 0.0625, 0.1667, 0.0625, 0.1667, 0.0625, 0.1667, 0.0625, 0.1667, 0.0625, 0.1667, 0.0625, 0.1667, 0.0625, 0.1667, 0.0625, 0.1667, 0.0625, 0.1667, 0.0625, 0.1667, 0.0625, 0.1667, 0.0625, 0.1667, 0.0625, 0.1667, 0.0625, 0.1667, 0.0625, 0.1667, 0.0625, 0.1667, 0.0625, 0.1667, 0.0625, 0.1667, 0.0625, 0.1667, 0.0625, 0.1667, 0.0625, 0.1667, 0.0625, 0.1667, 0.0625, 0.1667, 0.0625, 0.5, 0.0625, 0.5, 0.0625, 0.5, 0.0625, 0.5, 0.0625, 0.5, 0.0625, 0.5, 0.0625, 0.5, 0.0625, 0.5, 0.0625, 0.5, 0.0625, 0.5, 0.0625, 0.5, 0.0625, 0.5, 0.0625, 0.5, 0.0625, 0.5, 0.0625, 0.5, 0.0625, 0.5, 0.0625, 0.5, 0.0625, 0.5, 0.0625, 0.5, 0.0625, 0.5, 0.0625, 0.5, 0.0625, 0.5, 0.0625, 0.5, 0.0625, 0.5, 0.1875, 0.1667, 0.1875, 0.1667, 0.1875, 0.1667, 0.1875, 0.1667, 0.1875, 0.1667, 0.1875, 0.1667, 0.1875, 0.1667, 0.1875, 0.1667, 0.1875, 0.1667, 0.1875, 0.1667, 0.1875, 0.1667, 0.1875, 0.1667, 0.1875, 0.1667, 0.1875, 0.1667, 0.1875, 0.1667, 0.1875, 0.1667, 0.1875, 0.1667, 0.1875, 0.1667, 0.1875, 0.1667, 0.1875, 0.1667, 0.1875, 0.1667, 0.1875, 0.1667, 0.1875, 0.1667, 0.1875, 0.1667])
me_counter_exit.materials.append(mat_m_counter_exit)
me_counter_exit.update()

# ---- objects
ob_counter_exit = bpy.data.objects.new('counter-exit', me_counter_exit)

# ---- transforms, parenting, visibility, modifiers, constraints
ob_counter_exit.location = (0.0, 0.0, 0.0)

# ---- collection membership
col_col_lowpoly.objects.link(ob_counter_exit)

# ---- scene / render settings (as saved in the file)
scene.frame_start = 1; scene.frame_end = 250; scene.frame_set(1)
scene.render.engine = 'BLENDER_EEVEE_NEXT'
scene.render.bake_bias = 0.0
scene.render.bake_samples = 0
scene.render.compositor_device = 'GPU'
scene.eevee.use_volume_custom_range = False
scene.eevee.fast_gi_thickness_near = 0.1
scene.eevee.fast_gi_thickness_far = 0.0
scene.eevee.ray_tracing_options.screen_trace_thickness = 0.1
bpy.context.view_layer.update()

# ---- added for rendering (the .blend has no active camera and no usable light): camera, sun + grey world if the file has none
cam_auto = bpy.data.cameras.new('AutoCamera')
cam_auto.lens = 50.0
cam_auto.sensor_width = 36.0
cam_auto.clip_end = 1000.0
ob_auto_camera = bpy.data.objects.new('AutoCamera', cam_auto)
scene.collection.objects.link(ob_auto_camera)
ob_auto_camera.location = (1.51251, -1.81501, 1.62001)
ob_auto_camera.rotation_euler = (1.09748, -7.21219e-08, 0.694738)
scene.camera = ob_auto_camera
light_auto_sun = bpy.data.lights.new('AutoSun', 'SUN')
light_auto_sun.energy = 3.0
light_auto_sun.angle = 0.0523599
ob_auto_sun = bpy.data.objects.new('AutoSun', light_auto_sun)
scene.collection.objects.link(ob_auto_sun)
ob_auto_sun.rotation_euler = (0.872665, 0.174533, 0.523599)
if scene.world is None:
    world_auto = bpy.data.worlds.new('AutoWorld')
    world_auto.color = (0.3, 0.3, 0.3)
    scene.world = world_auto
bpy.context.view_layer.update()

